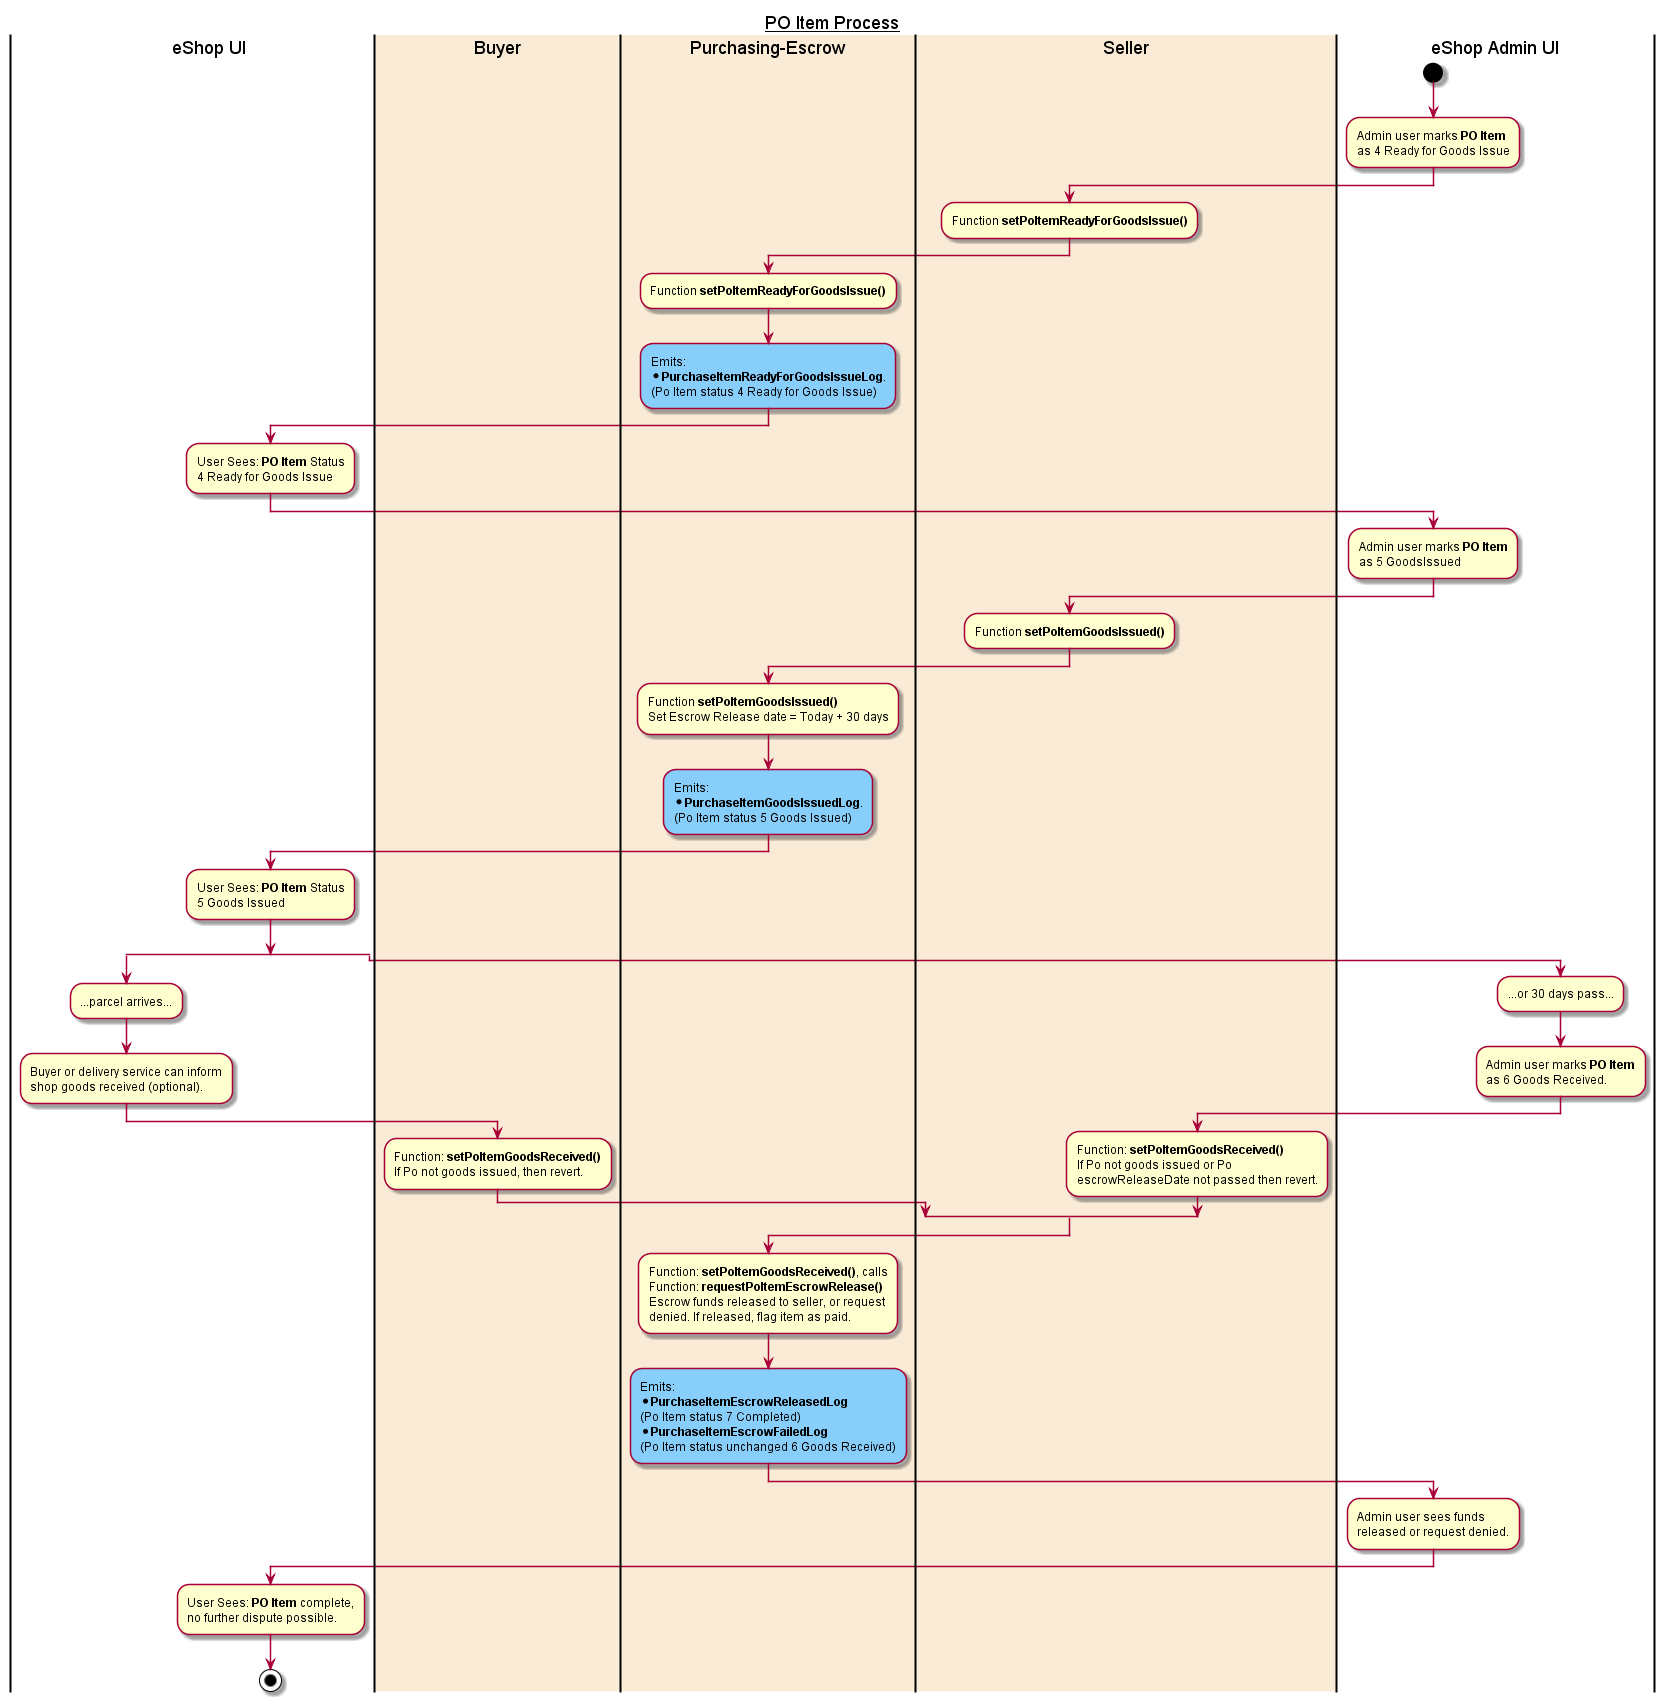

The diagram above was rendered by PlantUML. Its source (embedded in the PNG):
@startuml
title __PO Item Process__

|eShop UI|
|#AntiqueWhite|Buyer| 
|#AntiqueWhite|Purchasing-Escrow| 
|#AntiqueWhite|Seller| 
|eShop Admin UI|

|eShop Admin UI|
start
:Admin user marks **PO Item**
as 4 Ready for Goods Issue;

|Seller|
:Function **setPoItemReadyForGoodsIssue()**;

|Purchasing-Escrow|
:Function **setPoItemReadyForGoodsIssue()**;

#LightSkyBlue:Emits:
* **PurchaseItemReadyForGoodsIssueLog**.
(Po Item status 4 Ready for Goods Issue);

|eShop UI|
:User Sees: **PO Item** Status
4 Ready for Goods Issue;

|eShop Admin UI|
:Admin user marks **PO Item**
as 5 GoodsIssued;

|Seller|
:Function **setPoItemGoodsIssued()**;

|Purchasing-Escrow|
:Function **setPoItemGoodsIssued()**
Set Escrow Release date = Today + 30 days;

#LightSkyBlue:Emits:
* **PurchaseItemGoodsIssuedLog**.
(Po Item status 5 Goods Issued);

|eShop UI|
:User Sees: **PO Item** Status
5 Goods Issued;

split
  |eShop UI|
  :...parcel arrives...;
  :Buyer or delivery service can inform
  shop goods received (optional).;

  |Buyer|
  :Function: **setPoItemGoodsReceived()**
  If Po not goods issued, then revert.;

split again
  |eShop Admin UI|
  :...or 30 days pass...;
  
  |eShop Admin UI|
  :Admin user marks **PO Item**
  as 6 Goods Received.;

  |Seller|
  :Function: **setPoItemGoodsReceived()**
  If Po not goods issued or Po
  escrowReleaseDate not passed then revert.;

endsplit

|Purchasing-Escrow|
:Function: **setPoItemGoodsReceived()**, calls
Function: **requestPoItemEscrowRelease()**
Escrow funds released to seller, or request
denied. If released, flag item as paid.;

#LightSkyBlue:Emits:
* **PurchaseItemEscrowReleasedLog**
(Po Item status 7 Completed)
* **PurchaseItemEscrowFailedLog**
(Po Item status unchanged 6 Goods Received);

|eShop Admin UI|
:Admin user sees funds
released or request denied.;

|eShop UI|
:User Sees: **PO Item** complete,
no further dispute possible.;

stop

@enduml